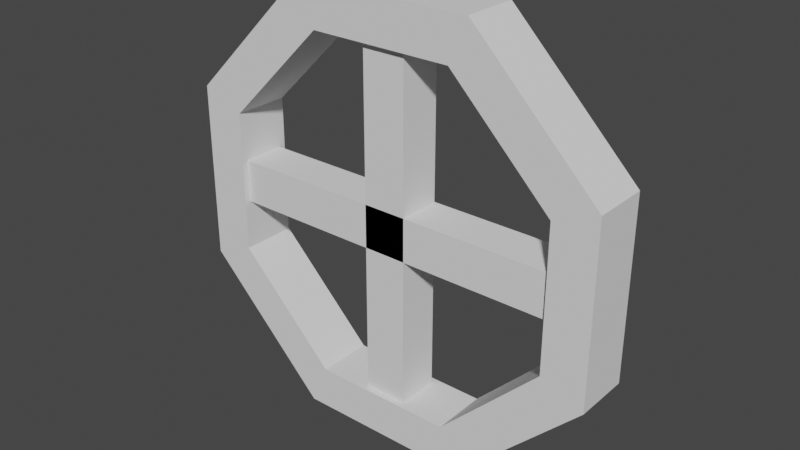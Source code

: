 # Source: blend.blend  (saved by Blender 2.92.15; exported with 4.5.12 LTS)
import bpy
from mathutils import Matrix  # noqa: F401  (used for matrix-valued properties, if any)

bpy.ops.wm.read_factory_settings(use_empty=True)
scene = bpy.context.scene
scene.name = 'Scene'

# ---- collections
col_collection = bpy.data.collections.new('Collection'); scene.collection.children.link(col_collection)

# ---- materials (node trees are filled in below, after node groups)
mat_x = bpy.data.materials.new('общий_материал')

# ---- material node trees

# ---- world
world_world = bpy.data.worlds.new('World'); scene.world = world_world
world_world.use_nodes = True; world_world.node_tree.nodes.clear()
_N = world_world.node_tree.nodes; _L = world_world.node_tree.links
n0 = _N.new('ShaderNodeOutputWorld'); n0.name = 'World Output'; n0.location = (300, 300)
n1 = _N.new('ShaderNodeBackground'); n1.name = 'Background'; n1.location = (10, 300)
n1.inputs[0].default_value = (0.05088, 0.05088, 0.05088, 1.0)
_L.new(n1.outputs[0], n0.inputs[0])
n0.is_active_output = True
world_world.color = (0.05088, 0.05088, 0.05088)
world_world.use_sun_shadow = False
world_world.sun_shadow_jitter_overblur = 0.0

# ---- meshes
me_cube_027 = bpy.data.meshes.new('Cube.027')
me_cube_027.from_pydata([(0.1596, -0.01969, -0.01969), (0.1596, -0.01969, 0.01969), (-0.1596, -0.01969, -0.01969), (-0.1596, -0.01969, 0.01969), (0.1596, 0.01969, -0.01969), (0.1596, 0.01969, 0.01969), (-0.1596, 0.01969, -0.01969), (-0.1596, 0.01969, 0.01969), (-0.0197, -0.01969, -0.1596), (0.01968, -0.01969, -0.1596), (-0.0197, -0.01969, 0.1596), (0.01968, -0.01969, 0.1596), (-0.0197, 0.01969, -0.1596), (0.01968, 0.01969, -0.1596), (-0.0197, 0.01969, 0.1596), (0.01968, 0.01969, 0.1596), (-0.1957, 0.02556, 0.08126), (-0.1957, -0.02557, 0.08126), (-0.08093, 0.02556, 0.1958), (-0.08093, -0.02557, 0.1958), (0.08124, 0.02556, 0.1957), (0.08124, -0.02557, 0.1957), (0.1958, 0.02556, 0.08092), (0.1958, -0.02557, 0.08092), (0.1957, 0.02556, -0.08126), (0.1957, -0.02557, -0.08126), (0.08091, 0.02556, -0.1958), (0.08091, -0.02557, -0.1958), (-0.08127, 0.02556, -0.1957), (-0.08127, -0.02557, -0.1957), (-0.1958, 0.02556, -0.08092), (-0.1958, -0.02557, -0.08092), (-0.1566, 0.02556, 0.06501), (-0.06475, 0.02556, 0.1567), (-0.06475, -0.02557, 0.1567), (-0.1566, -0.02557, 0.06501), (0.06499, 0.02556, 0.1566), (0.06499, -0.02557, 0.1566), (0.1567, 0.02556, 0.06473), (0.1567, -0.02557, 0.06473), (0.1565, 0.02556, -0.06501), (0.1565, -0.02557, -0.06501), (0.06472, 0.02556, -0.1567), (0.06472, -0.02557, -0.1567), (-0.06502, 0.02556, -0.1566), (-0.06502, -0.02557, -0.1566), (-0.1567, 0.02556, -0.06473), (-0.1567, -0.02557, -0.06473)], [], [(0, 1, 3, 2), (6, 7, 5, 4), (2, 6, 4, 0), (7, 3, 1, 5), (8, 9, 11, 10), (14, 15, 13, 12), (10, 14, 12, 8), (15, 11, 9, 13), (16, 17, 19, 18), (18, 19, 21, 20), (20, 21, 23, 22), (22, 23, 25, 24), (24, 25, 27, 26), (26, 27, 29, 28), (47, 31, 29, 45), (28, 29, 31, 30), (30, 31, 17, 16), (35, 17, 31, 47), (32, 33, 34, 35), (33, 36, 37, 34), (36, 38, 39, 37), (38, 40, 41, 39), (40, 42, 43, 41), (42, 44, 45, 43), (45, 29, 27, 43), (44, 46, 47, 45), (46, 32, 35, 47), (43, 27, 25, 41), (41, 25, 23, 39), (39, 23, 21, 37), (37, 21, 19, 34), (34, 19, 17, 35), (33, 18, 20, 36), (36, 20, 22, 38), (38, 22, 24, 40), (40, 24, 26, 42), (42, 26, 28, 44), (44, 28, 30, 46), (46, 30, 16, 32), (32, 16, 18, 33)])
_uv = me_cube_027.uv_layers.new(name='UVMap')
_uv.uv.foreach_set('vector', [0.03134, 0.4024, 0.1054, 0.4024, 0.1054, 0.4765, 0.03134, 0.4765, 0.03134, 0.4024, 0.1054, 0.4024, 0.1054, 0.4765, 0.03134, 0.4765, 0.03134, 0.4024, 0.1054, 0.4024, 0.1054, 0.4765, 0.03134, 0.4765, 0.03134, 0.4024, 0.1054, 0.4024, 0.1054, 0.4765, 0.03134, 0.4765, 0.03134, 0.4024, 0.1054, 0.4024, 0.1054, 0.4765, 0.03134, 0.4765, 0.03134, 0.4024, 0.1054, 0.4024, 0.1054, 0.4765, 0.03134, 0.4765, 0.03134, 0.4024, 0.1054, 0.4024, 0.1054, 0.4765, 0.03134, 0.4765, 0.03134, 0.4024, 0.1054, 0.4024, 0.1054, 0.4765, 0.03134, 0.4765, 0.03134, 0.4024, 0.03134, 0.4765, 0.1054, 0.4765, 0.1054, 0.4024, 0.03134, 0.4024, 0.03134, 0.4765, 0.1054, 0.4765, 0.1054, 0.4024, 0.03134, 0.4024, 0.03134, 0.4765, 0.1054, 0.4765, 0.1054, 0.4024, 0.03134, 0.4024, 0.03134, 0.4765, 0.1054, 0.4765, 0.1054, 0.4024, 0.03134, 0.4024, 0.03134, 0.4765, 0.1054, 0.4765, 0.1054, 0.4024, 0.03134, 0.4024, 0.03134, 0.4765, 0.1054, 0.4765, 0.1054, 0.4024, 0.03134, 0.4024, 0.03134, 0.4765, 0.1054, 0.4765, 0.1054, 0.4024, 0.03134, 0.4024, 0.03134, 0.4765, 0.1054, 0.4765, 0.1054, 0.4024, 0.03134, 0.4024, 0.03134, 0.4765, 0.1054, 0.4765, 0.1054, 0.4024, 0.03134, 0.4024, 0.03134, 0.4765, 0.1054, 0.4765, 0.1054, 0.4024, 0.03134, 0.4024, 0.03134, 0.4765, 0.1054, 0.4765, 0.1054, 0.4024, 0.03134, 0.4024, 0.03134, 0.4765, 0.1054, 0.4765, 0.1054, 0.4024, 0.03134, 0.4024, 0.03134, 0.4765, 0.1054, 0.4765, 0.1054, 0.4024, 0.03134, 0.4024, 0.03134, 0.4765, 0.1054, 0.4765, 0.1054, 0.4024, 0.03134, 0.4024, 0.03134, 0.4765, 0.1054, 0.4765, 0.1054, 0.4024, 0.03134, 0.4024, 0.03134, 0.4765, 0.1054, 0.4765, 0.1054, 0.4024, 0.03134, 0.4024, 0.03134, 0.4765, 0.1054, 0.4765, 0.1054, 0.4024, 0.03134, 0.4024, 0.03134, 0.4765, 0.1054, 0.4765, 0.1054, 0.4024, 0.03134, 0.4024, 0.03134, 0.4765, 0.1054, 0.4765, 0.1054, 0.4024, 0.03134, 0.4024, 0.03134, 0.4765, 0.1054, 0.4765, 0.1054, 0.4024, 0.03134, 0.4024, 0.03134, 0.4765, 0.1054, 0.4765, 0.1054, 0.4024, 0.03134, 0.4024, 0.03134, 0.4765, 0.1054, 0.4765, 0.1054, 0.4024, 0.03134, 0.4024, 0.03134, 0.4765, 0.1054, 0.4765, 0.1054, 0.4024, 0.03134, 0.4024, 0.03134, 0.4765, 0.1054, 0.4765, 0.1054, 0.4024, 0.03134, 0.4024, 0.03134, 0.4765, 0.1054, 0.4765, 0.1054, 0.4024, 0.03134, 0.4024, 0.03134, 0.4765, 0.1054, 0.4765, 0.1054, 0.4024, 0.03134, 0.4024, 0.03134, 0.4765, 0.1054, 0.4765, 0.1054, 0.4024, 0.03134, 0.4024, 0.03134, 0.4765, 0.1054, 0.4765, 0.1054, 0.4024, 0.03134, 0.4024, 0.03134, 0.4765, 0.1054, 0.4765, 0.1054, 0.4024, 0.03134, 0.4024, 0.03134, 0.4765, 0.1054, 0.4765, 0.1054, 0.4024, 0.03134, 0.4024, 0.03134, 0.4765, 0.1054, 0.4765, 0.1054, 0.4024, 0.03134, 0.4024, 0.03134, 0.4765, 0.1054, 0.4765, 0.1054, 0.4024])
me_cube_027.materials.append(mat_x)
me_cube_027.use_remesh_fix_poles = True
me_cube_027.use_remesh_preserve_attributes = False
me_cube_027.use_mirror_vertex_groups = False
me_cube_027.update()

# ---- objects
ob_x = bpy.data.objects.new('штурвал', me_cube_027)

# ---- transforms, parenting, visibility, modifiers, constraints
ob_x.location = (0.0, 0.0, 0.0)
ob_x.lineart.crease_threshold = 0.0

# ---- collection membership
col_collection.objects.link(ob_x)

# ---- scene / render settings (as saved in the file)
scene.frame_start = 1; scene.frame_end = 250; scene.frame_set(1)
scene.render.engine = 'BLENDER_EEVEE_NEXT'
scene.cycles.use_denoising = False
scene.cycles.samples = 128
scene.cycles.sampling_pattern = 'TABULATED_SOBOL'
scene.cycles.use_adaptive_sampling = False
scene.cycles.use_light_tree = False
scene.view_settings.view_transform = 'Filmic'
bpy.context.view_layer.update()

# ---- added for rendering (the .blend has no active camera and no usable light): camera, sun
cam_auto = bpy.data.cameras.new('AutoCamera')
cam_auto.lens = 50.0
cam_auto.sensor_width = 36.0
cam_auto.clip_end = 1000.0
ob_auto_camera = bpy.data.objects.new('AutoCamera', cam_auto)
scene.collection.objects.link(ob_auto_camera)
ob_auto_camera.location = (0.514647, -0.617593, 0.411728)
ob_auto_camera.rotation_euler = (1.09748, -7.21219e-08, 0.694738)
scene.camera = ob_auto_camera
light_auto_sun = bpy.data.lights.new('AutoSun', 'SUN')
light_auto_sun.energy = 3.0
light_auto_sun.angle = 0.0523599
ob_auto_sun = bpy.data.objects.new('AutoSun', light_auto_sun)
scene.collection.objects.link(ob_auto_sun)
ob_auto_sun.rotation_euler = (0.872665, 0.174533, 0.523599)
bpy.context.view_layer.update()
